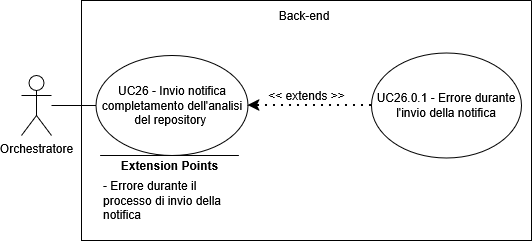

The diagram above was exported from draw.io. Its source (the exported page's mxGraphModel, read from the mxfile embedded in the PNG):
<mxGraphModel dx="1426" dy="759" grid="1" gridSize="10" guides="1" tooltips="1" connect="1" arrows="1" fold="1" page="1" pageScale="1" pageWidth="850" pageHeight="1100" math="0" shadow="0">
  <root>
    <mxCell id="0" />
    <mxCell id="1" parent="0" />
    <mxCell id="pB8oTxQ9PvFpK1E0uYx7-1" parent="1" style="shape=umlActor;verticalLabelPosition=bottom;verticalAlign=top;html=1;outlineConnect=0;" value="Orchestratore" vertex="1">
      <mxGeometry height="60" width="30" x="210" y="395" as="geometry" />
    </mxCell>
    <mxCell id="pB8oTxQ9PvFpK1E0uYx7-2" parent="1" style="swimlane;startSize=0;" value="" vertex="1">
      <mxGeometry height="240" width="450" x="270" y="320" as="geometry">
        <mxRectangle height="40" width="50" x="270" y="110" as="alternateBounds" />
      </mxGeometry>
    </mxCell>
    <mxCell id="pB8oTxQ9PvFpK1E0uYx7-3" parent="pB8oTxQ9PvFpK1E0uYx7-2" style="ellipse;whiteSpace=wrap;html=1;" value="UC26 - Invio notifica completamento dell'analisi del repository&amp;nbsp;" vertex="1">
      <mxGeometry height="100" width="152" x="14.5" y="55" as="geometry" />
    </mxCell>
    <mxCell id="pB8oTxQ9PvFpK1E0uYx7-4" parent="pB8oTxQ9PvFpK1E0uYx7-2" style="ellipse;whiteSpace=wrap;html=1;" value="UC26.0.1 - Errore durante l'invio della notifica" vertex="1">
      <mxGeometry height="105" width="150" x="290" y="52.5" as="geometry" />
    </mxCell>
    <mxCell id="pB8oTxQ9PvFpK1E0uYx7-5" edge="1" parent="pB8oTxQ9PvFpK1E0uYx7-2" source="pB8oTxQ9PvFpK1E0uYx7-4" style="endArrow=classic;dashed=1;html=1;dashPattern=1 3;strokeWidth=2;rounded=0;entryX=1;entryY=0.5;entryDx=0;entryDy=0;exitX=0;exitY=0.5;exitDx=0;exitDy=0;strokeColor=default;curved=0;endFill=1;endSize=6;" target="pB8oTxQ9PvFpK1E0uYx7-3" value="">
      <mxGeometry height="50" relative="1" width="50" as="geometry">
        <mxPoint x="130" y="300" as="sourcePoint" />
        <mxPoint x="180" y="250" as="targetPoint" />
      </mxGeometry>
    </mxCell>
    <mxCell id="pB8oTxQ9PvFpK1E0uYx7-6" parent="pB8oTxQ9PvFpK1E0uYx7-2" style="text;html=1;whiteSpace=wrap;strokeColor=none;fillColor=none;align=center;verticalAlign=middle;rounded=0;" value="&lt;div&gt;&amp;lt;&amp;lt; extends &amp;gt;&amp;gt;&lt;/div&gt;" vertex="1">
      <mxGeometry height="30" width="95" x="177.5" y="80" as="geometry" />
    </mxCell>
    <mxCell id="pB8oTxQ9PvFpK1E0uYx7-7" edge="1" parent="pB8oTxQ9PvFpK1E0uYx7-2" style="endArrow=none;html=1;rounded=0;" value="">
      <mxGeometry height="50" relative="1" width="50" as="geometry">
        <mxPoint x="157.38" y="155" as="sourcePoint" />
        <mxPoint x="18.63" y="155" as="targetPoint" />
      </mxGeometry>
    </mxCell>
    <mxCell id="pB8oTxQ9PvFpK1E0uYx7-8" parent="pB8oTxQ9PvFpK1E0uYx7-2" style="text;html=1;whiteSpace=wrap;strokeColor=none;fillColor=none;align=center;verticalAlign=middle;rounded=0;strokeWidth=5;" value="&lt;b&gt;Extension Points&lt;/b&gt;" vertex="1">
      <mxGeometry height="30" width="115" x="30.5" y="150" as="geometry" />
    </mxCell>
    <mxCell id="pB8oTxQ9PvFpK1E0uYx7-9" parent="pB8oTxQ9PvFpK1E0uYx7-2" style="text;html=1;whiteSpace=wrap;strokeColor=none;fillColor=none;align=left;verticalAlign=middle;rounded=0;" value="- Errore durante il processo di invio della notifica" vertex="1">
      <mxGeometry height="85" width="147" x="19.5" y="157.5" as="geometry" />
    </mxCell>
    <mxCell id="pB8oTxQ9PvFpK1E0uYx7-10" parent="pB8oTxQ9PvFpK1E0uYx7-2" style="text;html=1;whiteSpace=wrap;strokeColor=none;fillColor=none;align=center;verticalAlign=middle;rounded=0;" value="Back-end" vertex="1">
      <mxGeometry height="30" width="60" x="192.5" as="geometry" />
    </mxCell>
    <mxCell id="pB8oTxQ9PvFpK1E0uYx7-11" edge="1" parent="1" source="pB8oTxQ9PvFpK1E0uYx7-1" style="endArrow=none;html=1;rounded=0;entryX=0;entryY=0.5;entryDx=0;entryDy=0;" target="pB8oTxQ9PvFpK1E0uYx7-3" value="">
      <mxGeometry height="50" relative="1" width="50" as="geometry">
        <mxPoint x="310" y="610" as="sourcePoint" />
        <mxPoint x="360" y="560" as="targetPoint" />
      </mxGeometry>
    </mxCell>
  </root>
</mxGraphModel>